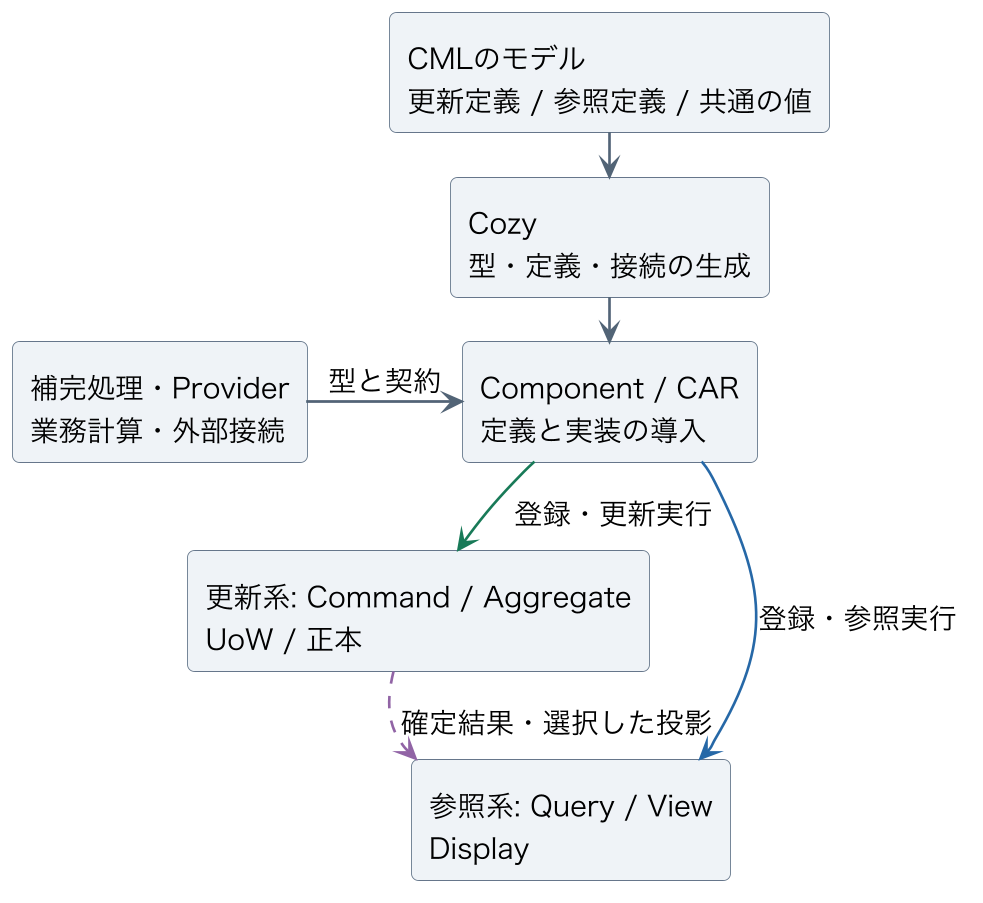

The diagram above was rendered by PlantUML. Its source (embedded in the PNG):
@startuml
skinparam backgroundColor #FFFFFF
skinparam defaultFontName Hiragino Sans
skinparam defaultFontSize 16
skinparam shadowing false
skinparam roundcorner 8
skinparam ranksep 24
skinparam nodesep 22
skinparam ArrowColor #526476
skinparam ArrowThickness 1.5
skinparam rectangleBorderColor #66778B
skinparam rectangleBackgroundColor #EFF3F7
skinparam packageBackgroundColor #FFFFFF
skinparam packageBorderColor #8D9AA8
skinparam databaseBackgroundColor #EFF3F7
skinparam noteBackgroundColor #FFF9E8
skinparam dpi 170
top to bottom direction
rectangle "CMLのモデル\n更新定義 / 参照定義 / 共通の値" as model #EFF3F7
rectangle "Cozy\n型・定義・接続の生成" as cozy #EFF3F7
rectangle "補完処理・Provider\n業務計算・外部接続" as supplement #EFF3F7
rectangle "Component / CAR\n定義と実装の導入" as car #EFF3F7
rectangle "更新系: Command / Aggregate\nUoW / 正本" as update #EFF3F7
rectangle "参照系: Query / View\nDisplay" as read #EFF3F7
model -down-> cozy
cozy -down-> car
supplement -right-> car : 型と契約
car -[#197A58]-> update : 登録・更新実行
car -[#2768A6]-> read : 登録・参照実行
update -[#9064A5,dashed]-> read : 確定結果・選択した投影
@enduml